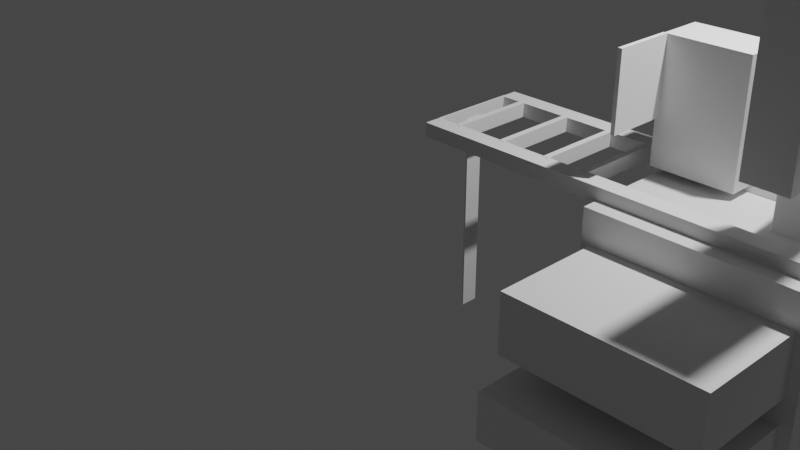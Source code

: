 # Source: Sd201_MD_Screwdriver_Montage_Drilling.blend  (saved by Blender 4.4.32; exported with 4.5.12 LTS)
import bpy
from mathutils import Matrix  # noqa: F401  (used for matrix-valued properties, if any)

bpy.ops.wm.read_factory_settings(use_empty=True)
scene = bpy.context.scene
scene.name = 'Scene'

# ---- collections
col_collection = bpy.data.collections.new('Collection'); scene.collection.children.link(col_collection)

# ---- materials (node trees are filled in below, after node groups)
mat_material = bpy.data.materials.new('Material')
mat_material.alpha_threshold = 0.0
mat_material.use_transparent_shadow = False
mat_material.line_color = (0.0, 0.0, 0.0, 1.0)

# ---- material node trees
mat_material.use_nodes = True; mat_material.node_tree.nodes.clear()
_N = mat_material.node_tree.nodes; _L = mat_material.node_tree.links
n0 = _N.new('ShaderNodeOutputMaterial'); n0.name = 'Material Output'; n0.location = (300, 300)
n1 = _N.new('ShaderNodeBsdfPrincipled'); n1.name = 'Principled BSDF'; n1.location = (10, 300)
n1.distribution = 'GGX'
n1.subsurface_method = 'BURLEY'
n1.inputs[2].default_value = 0.4
n1.inputs[3].default_value = 1.45
n1.inputs[27].default_value = (0.0, 0.0, 0.0, 1.0)
n1.inputs[28].default_value = 1.0
_L.new(n1.outputs[0], n0.inputs[0])
n0.is_active_output = True

# ---- world
world_world = bpy.data.worlds.new('World'); scene.world = world_world
world_world.use_nodes = True; world_world.node_tree.nodes.clear()
_N = world_world.node_tree.nodes; _L = world_world.node_tree.links
n0 = _N.new('ShaderNodeOutputWorld'); n0.name = 'World Output'; n0.location = (300, 300)
n1 = _N.new('ShaderNodeBackground'); n1.name = 'Background'; n1.location = (10, 300)
n1.inputs[0].default_value = (0.05088, 0.05088, 0.05088, 1.0)
_L.new(n1.outputs[0], n0.inputs[0])
n0.is_active_output = True
world_world.color = (0.05088, 0.05088, 0.05088)
world_world.use_sun_shadow = False
world_world.sun_shadow_jitter_overblur = 0.0

# ---- cameras
cam_camera = bpy.data.cameras.new('Camera')
cam_camera.clip_end = 100.0
cam_camera.ortho_scale = 7.314

# ---- lights
light_light = bpy.data.lights.new('Light', 'POINT')
light_light.transmission_factor = 0.0
light_light.energy = 1000.0
light_light.shadow_soft_size = 0.1
light_light.shadow_maximum_resolution = 0.006
light_light.use_absolute_resolution = True

# ---- meshes
me_cube = bpy.data.meshes.new('Cube')
me_cube.from_pydata([(1.0, 1.0, 1.0), (1.0, 1.0, -1.0), (1.0, -1.0, 1.0), (1.0, -1.0, -1.0), (-1.0, 1.0, 1.0), (-1.0, 1.0, -1.0), (-1.0, -1.0, 1.0), (-1.0, -1.0, -1.0), (0.8956, -1.0, -0.112), (0.8956, -1.0, -0.572), (-0.9044, -1.0, -0.572), (-0.9044, -1.0, -0.112), (-0.9044, 1.0, -0.572), (-0.9044, 1.0, -0.112), (0.8956, 1.0, -0.112), (0.8956, 1.0, -0.572), (-0.9044, -1.0, 0.1285), (-0.9044, -1.0, 0.6885), (0.8956, -1.0, 0.6885), (0.8956, -1.0, 0.1285), (0.8956, 1.0, 0.6885), (0.8956, 1.0, 0.1285), (-0.9044, 1.0, 0.1285), (-0.9044, 1.0, 0.6885)], [], [(0, 4, 6, 2), (9, 3, 2, 6, 7, 10, 11, 16, 17, 18, 19, 8), (16, 11, 8, 19), (10, 7, 3, 9), (7, 6, 4, 5), (5, 1, 3, 7), (1, 0, 2, 3), (13, 12, 5, 4, 0, 1, 15, 14, 21, 20, 23, 22), (14, 13, 22, 21), (1, 5, 12, 15), (11, 10, 12, 13), (15, 9, 8, 14), (12, 10, 9, 15), (8, 11, 13, 14), (17, 16, 22, 23), (21, 19, 18, 20), (22, 16, 19, 21), (18, 17, 23, 20)])
_uv = me_cube.uv_layers.new(name='UVMap')
_uv.uv.foreach_set('vector', [0.625, 0.5, 0.875, 0.5, 0.875, 0.75, 0.625, 0.75, 0.4285, 0.7631, 0.375, 0.75, 0.625, 0.75, 0.625, 1.0, 0.375, 1.0, 0.4285, 0.9881, 0.486, 0.9881, 0.5161, 0.9881, 0.5861, 0.9881, 0.5861, 0.7631, 0.5161, 0.7631, 0.486, 0.7631, 0.5161, 0.9881, 0.486, 0.9881, 0.486, 0.7631, 0.5161, 0.7631, 0.4285, 0.9881, 0.375, 1.0, 0.375, 0.75, 0.4285, 0.7631, 0.375, 0.0, 0.625, 0.0, 0.625, 0.25, 0.375, 0.25, 0.125, 0.5, 0.375, 0.5, 0.375, 0.75, 0.125, 0.75, 0.375, 0.5, 0.625, 0.5, 0.625, 0.75, 0.375, 0.75, 0.486, 0.2619, 0.4285, 0.2619, 0.375, 0.25, 0.625, 0.25, 0.625, 0.5, 0.375, 0.5, 0.4285, 0.4869, 0.486, 0.4869, 0.5161, 0.4869, 0.5861, 0.4869, 0.5861, 0.2619, 0.5161, 0.2619, 0.486, 0.4869, 0.486, 0.2619, 0.5161, 0.2619, 0.5161, 0.4869, 0.375, 0.5, 0.375, 0.25, 0.4285, 0.2619, 0.4285, 0.4869, 0.625, 0.05015, 0.375, 0.05015, 0.375, 0.1999, 0.625, 0.1999, 0.375, 0.5501, 0.375, 0.6999, 0.625, 0.6999, 0.625, 0.5501, 0.125, 0.5501, 0.125, 0.6999, 0.375, 0.6999, 0.375, 0.5501, 0.625, 0.6999, 0.875, 0.6999, 0.875, 0.5501, 0.625, 0.5501, 0.625, 0.03938, 0.375, 0.03938, 0.375, 0.2106, 0.625, 0.2106, 0.375, 0.5394, 0.375, 0.7106, 0.625, 0.7106, 0.625, 0.5394, 0.125, 0.5394, 0.125, 0.7106, 0.375, 0.7106, 0.375, 0.5394, 0.625, 0.7106, 0.875, 0.7106, 0.875, 0.5394, 0.625, 0.5394])
me_cube.materials.append(mat_material)
me_cube.use_remesh_preserve_volume = False
me_cube.use_remesh_preserve_attributes = False
me_cube.use_mirror_vertex_groups = False
me_cube.update()
me_cube_002 = bpy.data.meshes.new('Cube.002')
me_cube_002.from_pydata([(-1.0, -1.0, -1.0), (-1.0, -1.0, 1.0), (-1.0, 1.0, -1.0), (-1.0, 1.0, 1.0), (1.0, -1.0, -1.0), (1.0, -1.0, 1.0), (1.0, 1.0, -1.0), (1.0, 1.0, 1.0)], [], [(0, 1, 3, 2), (2, 3, 7, 6), (6, 7, 5, 4), (4, 5, 1, 0), (2, 6, 4, 0), (7, 3, 1, 5)])
_uv = me_cube_002.uv_layers.new(name='UVMap')
_uv.uv.foreach_set('vector', [0.375, 0.0, 0.625, 0.0, 0.625, 0.25, 0.375, 0.25, 0.375, 0.25, 0.625, 0.25, 0.625, 0.5, 0.375, 0.5, 0.375, 0.5, 0.625, 0.5, 0.625, 0.75, 0.375, 0.75, 0.375, 0.75, 0.625, 0.75, 0.625, 1.0, 0.375, 1.0, 0.125, 0.5, 0.375, 0.5, 0.375, 0.75, 0.125, 0.75, 0.625, 0.5, 0.875, 0.5, 0.875, 0.75, 0.625, 0.75])
me_cube_002.use_remesh_fix_poles = True
me_cube_002.use_remesh_preserve_attributes = False
me_cube_002.use_mirror_vertex_groups = False
me_cube_002.update()
me_cube_003 = bpy.data.meshes.new('Cube.003')
me_cube_003.from_pydata([(-1.0, -1.0, -1.0), (-1.0, -1.0, 1.0), (-1.0, 1.0, -1.0), (-1.0, 1.0, 1.0), (1.0, -1.0, -1.0), (1.0, -1.0, 1.0), (1.0, 1.0, -1.0), (1.0, 1.0, 1.0)], [], [(0, 1, 3, 2), (2, 3, 7, 6), (6, 7, 5, 4), (4, 5, 1, 0), (2, 6, 4, 0), (7, 3, 1, 5)])
_uv = me_cube_003.uv_layers.new(name='UVMap')
_uv.uv.foreach_set('vector', [0.375, 0.0, 0.625, 0.0, 0.625, 0.25, 0.375, 0.25, 0.375, 0.25, 0.625, 0.25, 0.625, 0.5, 0.375, 0.5, 0.375, 0.5, 0.625, 0.5, 0.625, 0.75, 0.375, 0.75, 0.375, 0.75, 0.625, 0.75, 0.625, 1.0, 0.375, 1.0, 0.125, 0.5, 0.375, 0.5, 0.375, 0.75, 0.125, 0.75, 0.625, 0.5, 0.875, 0.5, 0.875, 0.75, 0.625, 0.75])
me_cube_003.use_remesh_fix_poles = True
me_cube_003.use_remesh_preserve_attributes = False
me_cube_003.use_mirror_vertex_groups = False
me_cube_003.update()
me_cube_005 = bpy.data.meshes.new('Cube.005')
me_cube_005.from_pydata([(-1.0, -1.0, -1.0), (-1.0, -1.0, 1.0), (-1.0, 1.0, -1.0), (-1.0, 1.0, 1.0), (1.0, -1.0, -1.0), (1.0, -1.0, 1.0), (1.0, 1.0, -1.0), (1.0, 1.0, 1.0)], [], [(0, 1, 3, 2), (2, 3, 7, 6), (6, 7, 5, 4), (4, 5, 1, 0), (2, 6, 4, 0), (7, 3, 1, 5)])
_uv = me_cube_005.uv_layers.new(name='UVMap')
_uv.uv.foreach_set('vector', [0.375, 0.0, 0.625, 0.0, 0.625, 0.25, 0.375, 0.25, 0.375, 0.25, 0.625, 0.25, 0.625, 0.5, 0.375, 0.5, 0.375, 0.5, 0.625, 0.5, 0.625, 0.75, 0.375, 0.75, 0.375, 0.75, 0.625, 0.75, 0.625, 1.0, 0.375, 1.0, 0.125, 0.5, 0.375, 0.5, 0.375, 0.75, 0.125, 0.75, 0.625, 0.5, 0.875, 0.5, 0.875, 0.75, 0.625, 0.75])
me_cube_005.use_remesh_fix_poles = True
me_cube_005.use_remesh_preserve_attributes = False
me_cube_005.use_mirror_vertex_groups = False
me_cube_005.update()
me_cube_006 = bpy.data.meshes.new('Cube.006')
me_cube_006.from_pydata([(-1.0, -1.0, -1.0), (-1.0, -1.0, 1.0), (-1.0, 1.0, -1.0), (-1.0, 1.0, 1.0), (1.0, -1.0, -1.0), (1.0, -1.0, 1.0), (1.0, 1.0, -1.0), (1.0, 1.0, 1.0)], [], [(0, 1, 3, 2), (2, 3, 7, 6), (6, 7, 5, 4), (4, 5, 1, 0), (2, 6, 4, 0), (7, 3, 1, 5)])
_uv = me_cube_006.uv_layers.new(name='UVMap')
_uv.uv.foreach_set('vector', [0.375, 0.0, 0.625, 0.0, 0.625, 0.25, 0.375, 0.25, 0.375, 0.25, 0.625, 0.25, 0.625, 0.5, 0.375, 0.5, 0.375, 0.5, 0.625, 0.5, 0.625, 0.75, 0.375, 0.75, 0.375, 0.75, 0.625, 0.75, 0.625, 1.0, 0.375, 1.0, 0.125, 0.5, 0.375, 0.5, 0.375, 0.75, 0.125, 0.75, 0.625, 0.5, 0.875, 0.5, 0.875, 0.75, 0.625, 0.75])
me_cube_006.use_remesh_fix_poles = True
me_cube_006.use_remesh_preserve_attributes = False
me_cube_006.use_mirror_vertex_groups = False
me_cube_006.update()
me_cube_010 = bpy.data.meshes.new('Cube.010')
me_cube_010.from_pydata([(-1.0, -1.0, -1.0), (-1.0, -1.0, 1.0), (-1.0, 1.0, -1.0), (-1.0, 1.0, 1.0), (1.0, -1.0, -1.0), (1.0, -1.0, 1.0), (1.0, 1.0, -1.0), (1.0, 1.0, 1.0)], [], [(0, 1, 3, 2), (2, 3, 7, 6), (6, 7, 5, 4), (4, 5, 1, 0), (2, 6, 4, 0), (7, 3, 1, 5)])
_uv = me_cube_010.uv_layers.new(name='UVMap')
_uv.uv.foreach_set('vector', [0.375, 0.0, 0.625, 0.0, 0.625, 0.25, 0.375, 0.25, 0.375, 0.25, 0.625, 0.25, 0.625, 0.5, 0.375, 0.5, 0.375, 0.5, 0.625, 0.5, 0.625, 0.75, 0.375, 0.75, 0.375, 0.75, 0.625, 0.75, 0.625, 1.0, 0.375, 1.0, 0.125, 0.5, 0.375, 0.5, 0.375, 0.75, 0.125, 0.75, 0.625, 0.5, 0.875, 0.5, 0.875, 0.75, 0.625, 0.75])
me_cube_010.use_remesh_fix_poles = True
me_cube_010.use_remesh_preserve_attributes = False
me_cube_010.use_mirror_vertex_groups = False
me_cube_010.update()
me_cube_030 = bpy.data.meshes.new('Cube.030')
me_cube_030.from_pydata([(-1.0, -1.0, -1.0), (-1.0, -1.0, 1.0), (-1.0, 1.0, -1.0), (-1.0, 1.0, 1.0), (1.0, -1.0, -1.0), (1.0, -1.0, 1.0), (1.0, 1.0, -1.0), (1.0, 1.0, 1.0)], [], [(0, 1, 3, 2), (2, 3, 7, 6), (6, 7, 5, 4), (4, 5, 1, 0), (2, 6, 4, 0), (7, 3, 1, 5)])
_uv = me_cube_030.uv_layers.new(name='UVMap')
_uv.uv.foreach_set('vector', [0.375, 0.0, 0.625, 0.0, 0.625, 0.25, 0.375, 0.25, 0.375, 0.25, 0.625, 0.25, 0.625, 0.5, 0.375, 0.5, 0.375, 0.5, 0.625, 0.5, 0.625, 0.75, 0.375, 0.75, 0.375, 0.75, 0.625, 0.75, 0.625, 1.0, 0.375, 1.0, 0.125, 0.5, 0.375, 0.5, 0.375, 0.75, 0.125, 0.75, 0.625, 0.5, 0.875, 0.5, 0.875, 0.75, 0.625, 0.75])
me_cube_030.use_remesh_fix_poles = True
me_cube_030.use_remesh_preserve_attributes = False
me_cube_030.use_mirror_vertex_groups = False
me_cube_030.update()
me_cube_031 = bpy.data.meshes.new('Cube.031')
me_cube_031.from_pydata([(-1.0, -1.0, -1.0), (-1.0, -1.0, 1.0), (-1.0, 1.0, -1.0), (-1.0, 1.0, 1.0), (1.0, -1.0, -1.0), (1.0, -1.0, 1.0), (1.0, 1.0, -1.0), (1.0, 1.0, 1.0)], [], [(0, 1, 3, 2), (2, 3, 7, 6), (6, 7, 5, 4), (4, 5, 1, 0), (2, 6, 4, 0), (7, 3, 1, 5)])
_uv = me_cube_031.uv_layers.new(name='UVMap')
_uv.uv.foreach_set('vector', [0.375, 0.0, 0.625, 0.0, 0.625, 0.25, 0.375, 0.25, 0.375, 0.25, 0.625, 0.25, 0.625, 0.5, 0.375, 0.5, 0.375, 0.5, 0.625, 0.5, 0.625, 0.75, 0.375, 0.75, 0.375, 0.75, 0.625, 0.75, 0.625, 1.0, 0.375, 1.0, 0.125, 0.5, 0.375, 0.5, 0.375, 0.75, 0.125, 0.75, 0.625, 0.5, 0.875, 0.5, 0.875, 0.75, 0.625, 0.75])
me_cube_031.use_remesh_fix_poles = True
me_cube_031.use_remesh_preserve_attributes = False
me_cube_031.use_mirror_vertex_groups = False
me_cube_031.update()
me_cube_032 = bpy.data.meshes.new('Cube.032')
me_cube_032.from_pydata([(-1.0, -1.0, -1.0), (-1.0, -1.0, 1.0), (-1.0, 1.0, -1.0), (-1.0, 1.0, 1.0), (1.0, -1.0, -1.0), (1.0, -1.0, 1.0), (1.0, 1.0, -1.0), (1.0, 1.0, 1.0)], [], [(0, 1, 3, 2), (2, 3, 7, 6), (6, 7, 5, 4), (4, 5, 1, 0), (2, 6, 4, 0), (7, 3, 1, 5)])
_uv = me_cube_032.uv_layers.new(name='UVMap')
_uv.uv.foreach_set('vector', [0.375, 0.0, 0.625, 0.0, 0.625, 0.25, 0.375, 0.25, 0.375, 0.25, 0.625, 0.25, 0.625, 0.5, 0.375, 0.5, 0.375, 0.5, 0.625, 0.5, 0.625, 0.75, 0.375, 0.75, 0.375, 0.75, 0.625, 0.75, 0.625, 1.0, 0.375, 1.0, 0.125, 0.5, 0.375, 0.5, 0.375, 0.75, 0.125, 0.75, 0.625, 0.5, 0.875, 0.5, 0.875, 0.75, 0.625, 0.75])
me_cube_032.use_remesh_fix_poles = True
me_cube_032.use_remesh_preserve_attributes = False
me_cube_032.use_mirror_vertex_groups = False
me_cube_032.update()
me_cube_033 = bpy.data.meshes.new('Cube.033')
me_cube_033.from_pydata([(-1.0, -1.0, -1.0), (-1.0, -1.0, 1.0), (-1.0, 1.0, -1.0), (-1.0, 1.0, 1.0), (1.0, -1.0, -1.0), (1.0, -1.0, 1.0), (1.0, 1.0, -1.0), (1.0, 1.0, 1.0)], [], [(0, 1, 3, 2), (2, 3, 7, 6), (6, 7, 5, 4), (4, 5, 1, 0), (2, 6, 4, 0), (7, 3, 1, 5)])
_uv = me_cube_033.uv_layers.new(name='UVMap')
_uv.uv.foreach_set('vector', [0.375, 0.0, 0.625, 0.0, 0.625, 0.25, 0.375, 0.25, 0.375, 0.25, 0.625, 0.25, 0.625, 0.5, 0.375, 0.5, 0.375, 0.5, 0.625, 0.5, 0.625, 0.75, 0.375, 0.75, 0.375, 0.75, 0.625, 0.75, 0.625, 1.0, 0.375, 1.0, 0.125, 0.5, 0.375, 0.5, 0.375, 0.75, 0.125, 0.75, 0.625, 0.5, 0.875, 0.5, 0.875, 0.75, 0.625, 0.75])
me_cube_033.use_remesh_fix_poles = True
me_cube_033.use_remesh_preserve_attributes = False
me_cube_033.use_mirror_vertex_groups = False
me_cube_033.update()
me_cube_034 = bpy.data.meshes.new('Cube.034')
me_cube_034.from_pydata([(-1.0, -1.0, -1.0), (-1.0, -1.0, 1.0), (-1.0, 1.0, -1.0), (-1.0, 1.0, 1.0), (1.0, -1.0, -1.0), (1.0, -1.0, 1.0), (1.0, 1.0, -1.0), (1.0, 1.0, 1.0)], [], [(0, 1, 3, 2), (2, 3, 7, 6), (6, 7, 5, 4), (4, 5, 1, 0), (2, 6, 4, 0), (7, 3, 1, 5)])
_uv = me_cube_034.uv_layers.new(name='UVMap')
_uv.uv.foreach_set('vector', [0.375, 0.0, 0.625, 0.0, 0.625, 0.25, 0.375, 0.25, 0.375, 0.25, 0.625, 0.25, 0.625, 0.5, 0.375, 0.5, 0.375, 0.5, 0.625, 0.5, 0.625, 0.75, 0.375, 0.75, 0.375, 0.75, 0.625, 0.75, 0.625, 1.0, 0.375, 1.0, 0.125, 0.5, 0.375, 0.5, 0.375, 0.75, 0.125, 0.75, 0.625, 0.5, 0.875, 0.5, 0.875, 0.75, 0.625, 0.75])
me_cube_034.use_remesh_fix_poles = True
me_cube_034.use_remesh_preserve_attributes = False
me_cube_034.use_mirror_vertex_groups = False
me_cube_034.update()
me_cube_035 = bpy.data.meshes.new('Cube.035')
me_cube_035.from_pydata([(-1.0, -1.0, -1.0), (-1.0, -1.0, 1.0), (-1.0, 1.0, -1.0), (-1.0, 1.0, 1.0), (1.0, -1.0, -1.0), (1.0, -1.0, 1.0), (1.0, 1.0, -1.0), (1.0, 1.0, 1.0)], [], [(0, 1, 3, 2), (2, 3, 7, 6), (6, 7, 5, 4), (4, 5, 1, 0), (2, 6, 4, 0), (7, 3, 1, 5)])
_uv = me_cube_035.uv_layers.new(name='UVMap')
_uv.uv.foreach_set('vector', [0.375, 0.0, 0.625, 0.0, 0.625, 0.25, 0.375, 0.25, 0.375, 0.25, 0.625, 0.25, 0.625, 0.5, 0.375, 0.5, 0.375, 0.5, 0.625, 0.5, 0.625, 0.75, 0.375, 0.75, 0.375, 0.75, 0.625, 0.75, 0.625, 1.0, 0.375, 1.0, 0.125, 0.5, 0.375, 0.5, 0.375, 0.75, 0.125, 0.75, 0.625, 0.5, 0.875, 0.5, 0.875, 0.75, 0.625, 0.75])
me_cube_035.use_remesh_fix_poles = True
me_cube_035.use_remesh_preserve_attributes = False
me_cube_035.use_mirror_vertex_groups = False
me_cube_035.update()
me_cube_036 = bpy.data.meshes.new('Cube.036')
me_cube_036.from_pydata([(-1.0, -1.0, -1.0), (-1.0, -1.0, 1.0), (-1.0, 1.0, -1.0), (-1.0, 1.0, 1.0), (1.0, -1.0, -1.0), (1.0, -1.0, 1.0), (1.0, 1.0, -1.0), (1.0, 1.0, 1.0)], [], [(0, 1, 3, 2), (2, 3, 7, 6), (6, 7, 5, 4), (4, 5, 1, 0), (2, 6, 4, 0), (7, 3, 1, 5)])
_uv = me_cube_036.uv_layers.new(name='UVMap')
_uv.uv.foreach_set('vector', [0.375, 0.0, 0.625, 0.0, 0.625, 0.25, 0.375, 0.25, 0.375, 0.25, 0.625, 0.25, 0.625, 0.5, 0.375, 0.5, 0.375, 0.5, 0.625, 0.5, 0.625, 0.75, 0.375, 0.75, 0.375, 0.75, 0.625, 0.75, 0.625, 1.0, 0.375, 1.0, 0.125, 0.5, 0.375, 0.5, 0.375, 0.75, 0.125, 0.75, 0.625, 0.5, 0.875, 0.5, 0.875, 0.75, 0.625, 0.75])
me_cube_036.use_remesh_fix_poles = True
me_cube_036.use_remesh_preserve_attributes = False
me_cube_036.use_mirror_vertex_groups = False
me_cube_036.update()
me_cube_037 = bpy.data.meshes.new('Cube.037')
me_cube_037.from_pydata([(-1.0, -1.0, -1.0), (-1.0, -1.0, 1.0), (-1.0, 1.0, -1.0), (-1.0, 1.0, 1.0), (1.0, -1.0, -1.0), (1.0, -1.0, 1.0), (1.0, 1.0, -1.0), (1.0, 1.0, 1.0)], [], [(0, 1, 3, 2), (2, 3, 7, 6), (6, 7, 5, 4), (4, 5, 1, 0), (2, 6, 4, 0), (7, 3, 1, 5)])
_uv = me_cube_037.uv_layers.new(name='UVMap')
_uv.uv.foreach_set('vector', [0.375, 0.0, 0.625, 0.0, 0.625, 0.25, 0.375, 0.25, 0.375, 0.25, 0.625, 0.25, 0.625, 0.5, 0.375, 0.5, 0.375, 0.5, 0.625, 0.5, 0.625, 0.75, 0.375, 0.75, 0.375, 0.75, 0.625, 0.75, 0.625, 1.0, 0.375, 1.0, 0.125, 0.5, 0.375, 0.5, 0.375, 0.75, 0.125, 0.75, 0.625, 0.5, 0.875, 0.5, 0.875, 0.75, 0.625, 0.75])
me_cube_037.use_remesh_fix_poles = True
me_cube_037.use_remesh_preserve_attributes = False
me_cube_037.use_mirror_vertex_groups = False
me_cube_037.update()
me_cube_041 = bpy.data.meshes.new('Cube.041')
me_cube_041.from_pydata([(-1.0, -1.0, -1.0), (-1.0, -1.0, 1.0), (-1.0, 1.0, -1.0), (-1.0, 1.0, 1.0), (1.0, -1.0, -1.0), (1.0, -1.0, 1.0), (1.0, 1.0, -1.0), (1.0, 1.0, 1.0)], [], [(0, 1, 3, 2), (2, 3, 7, 6), (6, 7, 5, 4), (4, 5, 1, 0), (2, 6, 4, 0), (7, 3, 1, 5)])
_uv = me_cube_041.uv_layers.new(name='UVMap')
_uv.uv.foreach_set('vector', [0.375, 0.0, 0.625, 0.0, 0.625, 0.25, 0.375, 0.25, 0.375, 0.25, 0.625, 0.25, 0.625, 0.5, 0.375, 0.5, 0.375, 0.5, 0.625, 0.5, 0.625, 0.75, 0.375, 0.75, 0.375, 0.75, 0.625, 0.75, 0.625, 1.0, 0.375, 1.0, 0.125, 0.5, 0.375, 0.5, 0.375, 0.75, 0.125, 0.75, 0.625, 0.5, 0.875, 0.5, 0.875, 0.75, 0.625, 0.75])
me_cube_041.use_remesh_fix_poles = True
me_cube_041.use_remesh_preserve_attributes = False
me_cube_041.use_mirror_vertex_groups = False
me_cube_041.update()
me_cube_042 = bpy.data.meshes.new('Cube.042')
me_cube_042.from_pydata([(-1.0, -1.0, -1.0), (-1.0, -1.0, 1.0), (-1.0, 1.0, -1.0), (-1.0, 1.0, 1.0), (1.0, -1.0, -1.0), (1.0, -1.0, 1.0), (1.0, 1.0, -1.0), (1.0, 1.0, 1.0)], [], [(0, 1, 3, 2), (2, 3, 7, 6), (6, 7, 5, 4), (4, 5, 1, 0), (2, 6, 4, 0), (7, 3, 1, 5)])
_uv = me_cube_042.uv_layers.new(name='UVMap')
_uv.uv.foreach_set('vector', [0.375, 0.0, 0.625, 0.0, 0.625, 0.25, 0.375, 0.25, 0.375, 0.25, 0.625, 0.25, 0.625, 0.5, 0.375, 0.5, 0.375, 0.5, 0.625, 0.5, 0.625, 0.75, 0.375, 0.75, 0.375, 0.75, 0.625, 0.75, 0.625, 1.0, 0.375, 1.0, 0.125, 0.5, 0.375, 0.5, 0.375, 0.75, 0.125, 0.75, 0.625, 0.5, 0.875, 0.5, 0.875, 0.75, 0.625, 0.75])
me_cube_042.use_remesh_fix_poles = True
me_cube_042.use_remesh_preserve_attributes = False
me_cube_042.use_mirror_vertex_groups = False
me_cube_042.update()
me_cube_043 = bpy.data.meshes.new('Cube.043')
me_cube_043.from_pydata([(-1.0, -1.0, -1.0), (-1.0, -1.0, 1.0), (-1.0, 1.0, -1.0), (-1.0, 1.0, 1.0), (1.0, -1.0, -1.0), (1.0, -1.0, 1.0), (1.0, 1.0, -1.0), (1.0, 1.0, 1.0)], [], [(0, 1, 3, 2), (2, 3, 7, 6), (6, 7, 5, 4), (4, 5, 1, 0), (2, 6, 4, 0), (7, 3, 1, 5)])
_uv = me_cube_043.uv_layers.new(name='UVMap')
_uv.uv.foreach_set('vector', [0.375, 0.0, 0.625, 0.0, 0.625, 0.25, 0.375, 0.25, 0.375, 0.25, 0.625, 0.25, 0.625, 0.5, 0.375, 0.5, 0.375, 0.5, 0.625, 0.5, 0.625, 0.75, 0.375, 0.75, 0.375, 0.75, 0.625, 0.75, 0.625, 1.0, 0.375, 1.0, 0.125, 0.5, 0.375, 0.5, 0.375, 0.75, 0.125, 0.75, 0.625, 0.5, 0.875, 0.5, 0.875, 0.75, 0.625, 0.75])
me_cube_043.use_remesh_fix_poles = True
me_cube_043.use_remesh_preserve_attributes = False
me_cube_043.use_mirror_vertex_groups = False
me_cube_043.update()
me_cube_044 = bpy.data.meshes.new('Cube.044')
me_cube_044.from_pydata([(-1.0, -1.0, -1.0), (-1.0, -1.0, 1.0), (-1.0, 1.0, -1.0), (-1.0, 1.0, 1.0), (1.0, -1.0, -1.0), (1.0, -1.0, 1.0), (1.0, 1.0, -1.0), (1.0, 1.0, 1.0)], [], [(0, 1, 3, 2), (2, 3, 7, 6), (6, 7, 5, 4), (4, 5, 1, 0), (2, 6, 4, 0), (7, 3, 1, 5)])
_uv = me_cube_044.uv_layers.new(name='UVMap')
_uv.uv.foreach_set('vector', [0.375, 0.0, 0.625, 0.0, 0.625, 0.25, 0.375, 0.25, 0.375, 0.25, 0.625, 0.25, 0.625, 0.5, 0.375, 0.5, 0.375, 0.5, 0.625, 0.5, 0.625, 0.75, 0.375, 0.75, 0.375, 0.75, 0.625, 0.75, 0.625, 1.0, 0.375, 1.0, 0.125, 0.5, 0.375, 0.5, 0.375, 0.75, 0.125, 0.75, 0.625, 0.5, 0.875, 0.5, 0.875, 0.75, 0.625, 0.75])
me_cube_044.use_remesh_fix_poles = True
me_cube_044.use_remesh_preserve_attributes = False
me_cube_044.use_mirror_vertex_groups = False
me_cube_044.update()
me_cube_046 = bpy.data.meshes.new('Cube.046')
me_cube_046.from_pydata([(-1.0, -1.0, -1.0), (-1.0, -1.0, 1.0), (-1.0, 1.0, -1.0), (-1.0, 1.0, 1.0), (1.0, -1.0, -1.0), (1.0, -1.0, 1.0), (1.0, 1.0, -1.0), (1.0, 1.0, 1.0)], [], [(0, 1, 3, 2), (2, 3, 7, 6), (6, 7, 5, 4), (4, 5, 1, 0), (2, 6, 4, 0), (7, 3, 1, 5)])
_uv = me_cube_046.uv_layers.new(name='UVMap')
_uv.uv.foreach_set('vector', [0.375, 0.0, 0.625, 0.0, 0.625, 0.25, 0.375, 0.25, 0.375, 0.25, 0.625, 0.25, 0.625, 0.5, 0.375, 0.5, 0.375, 0.5, 0.625, 0.5, 0.625, 0.75, 0.375, 0.75, 0.375, 0.75, 0.625, 0.75, 0.625, 1.0, 0.375, 1.0, 0.125, 0.5, 0.375, 0.5, 0.375, 0.75, 0.125, 0.75, 0.625, 0.5, 0.875, 0.5, 0.875, 0.75, 0.625, 0.75])
me_cube_046.use_remesh_fix_poles = True
me_cube_046.use_remesh_preserve_attributes = False
me_cube_046.use_mirror_vertex_groups = False
me_cube_046.update()
me_cube_047 = bpy.data.meshes.new('Cube.047')
me_cube_047.from_pydata([(-1.0, -1.0, -1.0), (-1.0, -1.0, 1.0), (-1.0, 1.0, -1.0), (-1.0, 1.0, 1.0), (1.0, -1.0, -1.0), (1.0, -1.0, 1.0), (1.0, 1.0, -1.0), (1.0, 1.0, 1.0)], [], [(0, 1, 3, 2), (2, 3, 7, 6), (6, 7, 5, 4), (4, 5, 1, 0), (2, 6, 4, 0), (7, 3, 1, 5)])
_uv = me_cube_047.uv_layers.new(name='UVMap')
_uv.uv.foreach_set('vector', [0.375, 0.0, 0.625, 0.0, 0.625, 0.25, 0.375, 0.25, 0.375, 0.25, 0.625, 0.25, 0.625, 0.5, 0.375, 0.5, 0.375, 0.5, 0.625, 0.5, 0.625, 0.75, 0.375, 0.75, 0.375, 0.75, 0.625, 0.75, 0.625, 1.0, 0.375, 1.0, 0.125, 0.5, 0.375, 0.5, 0.375, 0.75, 0.125, 0.75, 0.625, 0.5, 0.875, 0.5, 0.875, 0.75, 0.625, 0.75])
me_cube_047.use_remesh_fix_poles = True
me_cube_047.use_remesh_preserve_attributes = False
me_cube_047.use_mirror_vertex_groups = False
me_cube_047.update()
me_cube_048 = bpy.data.meshes.new('Cube.048')
me_cube_048.from_pydata([(-1.0, -1.0, -1.0), (-1.0, -1.0, 1.0), (-1.0, 1.0, -1.0), (-1.0, 1.0, 1.0), (1.0, -1.0, -1.0), (1.0, -1.0, 1.0), (1.0, 1.0, -1.0), (1.0, 1.0, 1.0)], [], [(0, 1, 3, 2), (2, 3, 7, 6), (6, 7, 5, 4), (4, 5, 1, 0), (2, 6, 4, 0), (7, 3, 1, 5)])
_uv = me_cube_048.uv_layers.new(name='UVMap')
_uv.uv.foreach_set('vector', [0.375, 0.0, 0.625, 0.0, 0.625, 0.25, 0.375, 0.25, 0.375, 0.25, 0.625, 0.25, 0.625, 0.5, 0.375, 0.5, 0.375, 0.5, 0.625, 0.5, 0.625, 0.75, 0.375, 0.75, 0.375, 0.75, 0.625, 0.75, 0.625, 1.0, 0.375, 1.0, 0.125, 0.5, 0.375, 0.5, 0.375, 0.75, 0.125, 0.75, 0.625, 0.5, 0.875, 0.5, 0.875, 0.75, 0.625, 0.75])
me_cube_048.use_remesh_fix_poles = True
me_cube_048.use_remesh_preserve_attributes = False
me_cube_048.use_mirror_vertex_groups = False
me_cube_048.update()
me_cube_049 = bpy.data.meshes.new('Cube.049')
me_cube_049.from_pydata([(-1.0, -1.0, -1.0), (-1.0, -1.0, 1.0), (-1.0, 1.0, -1.0), (-1.0, 1.0, 1.0), (1.0, -1.0, -1.0), (1.0, -1.0, 1.0), (1.0, 1.0, -1.0), (1.0, 1.0, 1.0)], [], [(0, 1, 3, 2), (2, 3, 7, 6), (6, 7, 5, 4), (4, 5, 1, 0), (2, 6, 4, 0), (7, 3, 1, 5)])
_uv = me_cube_049.uv_layers.new(name='UVMap')
_uv.uv.foreach_set('vector', [0.375, 0.0, 0.625, 0.0, 0.625, 0.25, 0.375, 0.25, 0.375, 0.25, 0.625, 0.25, 0.625, 0.5, 0.375, 0.5, 0.375, 0.5, 0.625, 0.5, 0.625, 0.75, 0.375, 0.75, 0.375, 0.75, 0.625, 0.75, 0.625, 1.0, 0.375, 1.0, 0.125, 0.5, 0.375, 0.5, 0.375, 0.75, 0.125, 0.75, 0.625, 0.5, 0.875, 0.5, 0.875, 0.75, 0.625, 0.75])
me_cube_049.use_remesh_fix_poles = True
me_cube_049.use_remesh_preserve_attributes = False
me_cube_049.use_mirror_vertex_groups = False
me_cube_049.update()
me_cube_001 = bpy.data.meshes.new('Cube.001')
me_cube_001.from_pydata([(-1.0, -1.0, -1.0), (-1.0, -1.0, 1.0), (-1.0, 1.0, -1.0), (-1.0, 1.0, 1.0), (1.0, -1.0, -1.0), (1.0, -1.0, 1.0), (1.0, 1.0, -1.0), (1.0, 1.0, 1.0)], [], [(0, 1, 3, 2), (2, 3, 7, 6), (6, 7, 5, 4), (4, 5, 1, 0), (2, 6, 4, 0), (7, 3, 1, 5)])
_uv = me_cube_001.uv_layers.new(name='UVMap')
_uv.uv.foreach_set('vector', [0.375, 0.0, 0.625, 0.0, 0.625, 0.25, 0.375, 0.25, 0.375, 0.25, 0.625, 0.25, 0.625, 0.5, 0.375, 0.5, 0.375, 0.5, 0.625, 0.5, 0.625, 0.75, 0.375, 0.75, 0.375, 0.75, 0.625, 0.75, 0.625, 1.0, 0.375, 1.0, 0.125, 0.5, 0.375, 0.5, 0.375, 0.75, 0.125, 0.75, 0.625, 0.5, 0.875, 0.5, 0.875, 0.75, 0.625, 0.75])
me_cube_001.use_remesh_fix_poles = True
me_cube_001.use_remesh_preserve_attributes = False
me_cube_001.use_mirror_vertex_groups = False
me_cube_001.update()

# ---- objects
ob_cube = bpy.data.objects.new('Cube', me_cube)
ob_light = bpy.data.objects.new('Light', light_light)
ob_camera = bpy.data.objects.new('Camera', cam_camera)
ob_cube_002 = bpy.data.objects.new('Cube.002', me_cube_002)
ob_cube_003 = bpy.data.objects.new('Cube.003', me_cube_003)
ob_cube_005 = bpy.data.objects.new('Cube.005', me_cube_005)
ob_cube_006 = bpy.data.objects.new('Cube.006', me_cube_006)
ob_cube_010 = bpy.data.objects.new('Cube.010', me_cube_010)
ob_cube_030 = bpy.data.objects.new('Cube.030', me_cube_030)
ob_cube_031 = bpy.data.objects.new('Cube.031', me_cube_031)
ob_cube_032 = bpy.data.objects.new('Cube.032', me_cube_032)
ob_cube_033 = bpy.data.objects.new('Cube.033', me_cube_033)
ob_cube_034 = bpy.data.objects.new('Cube.034', me_cube_034)
ob_cube_035 = bpy.data.objects.new('Cube.035', me_cube_035)
ob_cube_036 = bpy.data.objects.new('Cube.036', me_cube_036)
ob_cube_037 = bpy.data.objects.new('Cube.037', me_cube_037)
ob_cube_041 = bpy.data.objects.new('Cube.041', me_cube_041)
ob_cube_042 = bpy.data.objects.new('Cube.042', me_cube_042)
ob_cube_043 = bpy.data.objects.new('Cube.043', me_cube_043)
ob_cube_044 = bpy.data.objects.new('Cube.044', me_cube_044)
ob_cube_001 = bpy.data.objects.new('Cube.001', me_cube_046)
ob_cube_004 = bpy.data.objects.new('Cube.004', me_cube_047)
ob_cube_007 = bpy.data.objects.new('Cube.007', me_cube_048)
ob_cube_008 = bpy.data.objects.new('Cube.008', me_cube_049)
ob_cube_009 = bpy.data.objects.new('Cube.009', me_cube_001)

# ---- transforms, parenting, visibility, modifiers, constraints
ob_cube.location = (3.555, 0.3135, 0.15)
ob_cube.scale = (1.0, 0.7, 1.0)
ob_cube.lock_rotations_4d = False
ob_cube.empty_display_type = 'ARROWS'
ob_cube.lineart.crease_threshold = 0.0
ob_light.location = (4.076, 1.005, 5.904)
ob_light.rotation_euler = (0.6503, 0.05522, 1.866)
ob_light.lock_rotations_4d = False
ob_light.empty_display_type = 'ARROWS'
ob_light.color = (0.0, 0.0, 0.0, 0.0)
ob_light.lineart.crease_threshold = 0.0
ob_camera.location = (7.359, -6.926, 4.958)
ob_camera.rotation_euler = (1.109, 0.0, 0.8149)
ob_camera.lock_rotations_4d = False
ob_camera.empty_display_type = 'ARROWS'
ob_camera.color = (0.0, 0.0, 0.0, 0.0)
ob_camera.display_type = 'WIRE'
ob_camera.lineart.crease_threshold = 0.0
ob_cube_002.location = (3.6, 0.9, 1.2)
ob_cube_002.scale = (3.0, 0.09, 0.07)
ob_cube_002.lineart.crease_threshold = 0.0
_m = ob_cube_002.modifiers.new('Boolean', 'BOOLEAN')
ob_cube_003.location = (0.6226, 0.3938, 0.1542)
ob_cube_003.rotation_euler = (0.0, 1.571, 0.0)
ob_cube_003.scale = (1.01, 0.09, 0.01)
ob_cube_003.lineart.crease_threshold = 0.0
ob_cube_005.location = (4.0, 0.62, 1.61)
ob_cube_005.scale = (0.2, 0.31, 0.5)
ob_cube_005.lineart.crease_threshold = 0.0
_m = ob_cube_005.modifiers.new('Boolean', 'BOOLEAN')
ob_cube_006.location = (3.6, -0.1342, 1.2)
ob_cube_006.scale = (3.0, 0.09, 0.07)
ob_cube_006.lineart.crease_threshold = 0.0
_m = ob_cube_006.modifiers.new('Boolean', 'BOOLEAN')
ob_cube_010.location = (6.565, 0.5297, 0.1542)
ob_cube_010.rotation_euler = (0.0, 1.571, 0.0)
ob_cube_010.scale = (1.01, 0.09, 0.01)
ob_cube_010.lineart.crease_threshold = 0.0
ob_cube_030.location = (4.0, 1.383, 2.28)
ob_cube_030.rotation_euler = (0.7854, 0.0, 0.0)
ob_cube_030.scale = (0.2, 0.08, 0.16)
ob_cube_030.lineart.crease_threshold = 0.0
_m = ob_cube_030.modifiers.new('Boolean', 'BOOLEAN')
ob_cube_031.location = (4.0, 0.8215, 2.268)
ob_cube_031.rotation_euler = (-0.7871, 0.0, 0.0)
ob_cube_031.scale = (0.2, 0.23, 0.49)
ob_cube_031.lineart.crease_threshold = 0.0
_m = ob_cube_031.modifiers.new('Boolean', 'BOOLEAN')
ob_cube_032.location = (2.912, 0.7715, 1.793)
ob_cube_032.scale = (0.4, 0.22, 0.58)
ob_cube_032.lineart.crease_threshold = 0.0
ob_cube_033.location = (4.0, 0.0, 2.5)
ob_cube_033.scale = (0.2, 0.3, 0.75)
ob_cube_033.lineart.crease_threshold = 0.0
ob_cube_034.location = (0.8507, 0.3858, 1.204)
ob_cube_034.rotation_euler = (1.571, 0.0, 1.571)
ob_cube_034.scale = (0.45, 0.07, 0.03)
ob_cube_034.lineart.crease_threshold = 0.0
ob_cube_035.location = (1.378, 0.3858, 1.204)
ob_cube_035.rotation_euler = (1.571, 0.0, 1.571)
ob_cube_035.scale = (0.45, 0.07, 0.03)
ob_cube_035.lineart.crease_threshold = 0.0
ob_cube_036.location = (1.878, 0.3858, 1.204)
ob_cube_036.rotation_euler = (1.571, 0.0, 1.571)
ob_cube_036.scale = (0.45, 0.07, 0.03)
ob_cube_036.lineart.crease_threshold = 0.0
ob_cube_037.location = (2.298, 0.3858, 1.204)
ob_cube_037.rotation_euler = (1.571, 0.0, 1.571)
ob_cube_037.scale = (0.45, 0.07, 0.03)
ob_cube_037.lineart.crease_threshold = 0.0
ob_cube_041.location = (4.754, 0.3858, 1.204)
ob_cube_041.rotation_euler = (1.571, 0.0, 1.571)
ob_cube_041.scale = (0.45, 0.07, 0.03)
ob_cube_041.lineart.crease_threshold = 0.0
ob_cube_042.location = (6.421, 0.3858, 1.204)
ob_cube_042.rotation_euler = (1.571, 0.0, 1.571)
ob_cube_042.scale = (0.45, 0.07, 0.03)
ob_cube_042.lineart.crease_threshold = 0.0
ob_cube_043.location = (5.306, 0.3858, 1.204)
ob_cube_043.rotation_euler = (1.571, 0.0, 1.571)
ob_cube_043.scale = (0.45, 0.07, 0.03)
ob_cube_043.lineart.crease_threshold = 0.0
ob_cube_044.location = (5.841, 0.3858, 1.204)
ob_cube_044.rotation_euler = (1.571, 0.0, 1.571)
ob_cube_044.scale = (0.45, 0.07, 0.03)
ob_cube_044.lineart.crease_threshold = 0.0
ob_cube_001.location = (0.6124, 0.3858, 1.204)
ob_cube_001.rotation_euler = (1.571, 0.0, 1.571)
ob_cube_001.scale = (0.45, 0.07, 0.01)
ob_cube_001.lineart.crease_threshold = 0.0
ob_cube_004.location = (6.584, 0.3858, 1.204)
ob_cube_004.rotation_euler = (1.571, 0.0, 1.571)
ob_cube_004.scale = (0.45, 0.07, 0.01)
ob_cube_004.lineart.crease_threshold = 0.0
ob_cube_007.location = (3.55, 0.0, 0.5585)
ob_cube_007.scale = (0.9, 1.46, 0.28)
ob_cube_007.display_type = 'BOUNDS'
ob_cube_007.lineart.crease_threshold = 0.0
ob_cube_008.location = (3.55, 0.0, -0.192)
ob_cube_008.scale = (0.9, 1.67, 0.23)
ob_cube_008.display_type = 'BOUNDS'
ob_cube_008.lineart.crease_threshold = 0.0
ob_cube_009.location = (2.525, 0.2512, 2.016)
ob_cube_009.scale = (0.02, 0.3, 0.36)
ob_cube_009.lineart.crease_threshold = 0.0

# ---- collection membership
col_collection.objects.link(ob_cube)
col_collection.objects.link(ob_light)
col_collection.objects.link(ob_camera)
col_collection.objects.link(ob_cube_002)
col_collection.objects.link(ob_cube_003)
col_collection.objects.link(ob_cube_005)
col_collection.objects.link(ob_cube_006)
col_collection.objects.link(ob_cube_010)
col_collection.objects.link(ob_cube_030)
col_collection.objects.link(ob_cube_031)
col_collection.objects.link(ob_cube_032)
col_collection.objects.link(ob_cube_033)
col_collection.objects.link(ob_cube_034)
col_collection.objects.link(ob_cube_035)
col_collection.objects.link(ob_cube_036)
col_collection.objects.link(ob_cube_037)
col_collection.objects.link(ob_cube_041)
col_collection.objects.link(ob_cube_042)
col_collection.objects.link(ob_cube_043)
col_collection.objects.link(ob_cube_044)
col_collection.objects.link(ob_cube_001)
col_collection.objects.link(ob_cube_004)
col_collection.objects.link(ob_cube_007)
col_collection.objects.link(ob_cube_008)
col_collection.objects.link(ob_cube_009)

# ---- scene / render settings (as saved in the file)
scene.camera = ob_camera
scene.frame_start = 1; scene.frame_end = 250; scene.frame_set(1)
scene.render.engine = 'BLENDER_EEVEE_NEXT'
scene.cycles.use_denoising = False
scene.cycles.samples = 128
scene.cycles.sampling_pattern = 'TABULATED_SOBOL'
scene.cycles.use_adaptive_sampling = False
scene.cycles.use_light_tree = False
scene.view_settings.view_transform = 'Filmic'
bpy.context.view_layer.update()
